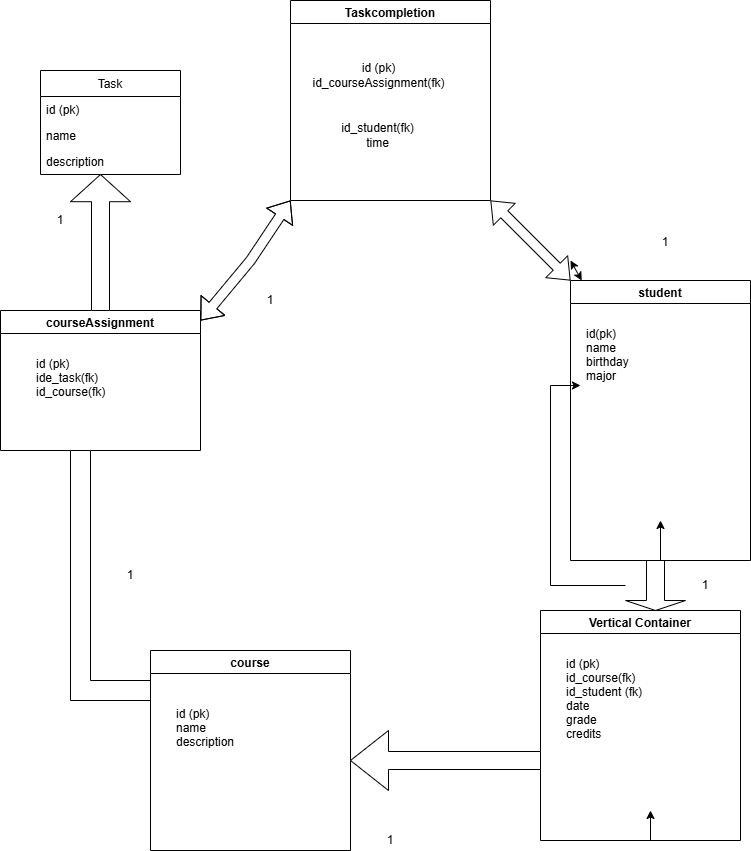

The diagram above was exported from draw.io. Its source (the exported page's mxGraphModel, read from the mxfile embedded in the PNG):
<mxGraphModel dx="1422" dy="770" grid="1" gridSize="10" guides="1" tooltips="1" connect="1" arrows="1" fold="1" page="1" pageScale="1" pageWidth="850" pageHeight="1100" math="0" shadow="0">
  <root>
    <mxCell id="0" />
    <mxCell id="1" parent="0" />
    <mxCell id="vxG-l3KCHNX2hc_hxBfe-14" value="Taskcompletion" style="swimlane;" vertex="1" parent="1">
      <mxGeometry x="340" y="50" width="200" height="200" as="geometry" />
    </mxCell>
    <mxCell id="vxG-l3KCHNX2hc_hxBfe-15" value="id (pk)&lt;br&gt;id_courseAssignment(fk)" style="text;html=1;align=center;verticalAlign=middle;resizable=0;points=[];autosize=1;strokeColor=none;" vertex="1" parent="vxG-l3KCHNX2hc_hxBfe-14">
      <mxGeometry x="12.5" y="60" width="150" height="30" as="geometry" />
    </mxCell>
    <mxCell id="vxG-l3KCHNX2hc_hxBfe-16" value="id_student(fk)&lt;br&gt;time" style="text;html=1;strokeColor=none;fillColor=none;align=center;verticalAlign=middle;whiteSpace=wrap;rounded=0;" vertex="1" parent="vxG-l3KCHNX2hc_hxBfe-14">
      <mxGeometry x="25" y="90" width="125" height="90" as="geometry" />
    </mxCell>
    <mxCell id="vxG-l3KCHNX2hc_hxBfe-18" value="" style="shape=flexArrow;endArrow=classic;startArrow=classic;html=1;entryX=0;entryY=1;entryDx=0;entryDy=0;" edge="1" parent="1" target="vxG-l3KCHNX2hc_hxBfe-14">
      <mxGeometry width="100" height="100" relative="1" as="geometry">
        <mxPoint x="250" y="370" as="sourcePoint" />
        <mxPoint x="490" y="320" as="targetPoint" />
        <Array as="points">
          <mxPoint x="300" y="310" />
        </Array>
      </mxGeometry>
    </mxCell>
    <mxCell id="vxG-l3KCHNX2hc_hxBfe-19" value="courseAssignment" style="swimlane;" vertex="1" parent="1">
      <mxGeometry x="50" y="360" width="200" height="140" as="geometry" />
    </mxCell>
    <mxCell id="vxG-l3KCHNX2hc_hxBfe-22" value="id (pk)&#10;ide_task(fk)&#10;id_course(fk)" style="text;strokeColor=none;fillColor=none;align=left;verticalAlign=top;spacingLeft=4;spacingRight=4;overflow=hidden;rotatable=0;points=[[0,0.5],[1,0.5]];portConstraint=eastwest;" vertex="1" parent="vxG-l3KCHNX2hc_hxBfe-19">
      <mxGeometry x="30" y="40" width="140" height="80" as="geometry" />
    </mxCell>
    <mxCell id="vxG-l3KCHNX2hc_hxBfe-23" value="Task" style="swimlane;fontStyle=0;childLayout=stackLayout;horizontal=1;startSize=26;fillColor=none;horizontalStack=0;resizeParent=1;resizeParentMax=0;resizeLast=0;collapsible=1;marginBottom=0;" vertex="1" parent="1">
      <mxGeometry x="90" y="120" width="140" height="104" as="geometry" />
    </mxCell>
    <mxCell id="vxG-l3KCHNX2hc_hxBfe-24" value="id (pk)" style="text;strokeColor=none;fillColor=none;align=left;verticalAlign=top;spacingLeft=4;spacingRight=4;overflow=hidden;rotatable=0;points=[[0,0.5],[1,0.5]];portConstraint=eastwest;" vertex="1" parent="vxG-l3KCHNX2hc_hxBfe-23">
      <mxGeometry y="26" width="140" height="26" as="geometry" />
    </mxCell>
    <mxCell id="vxG-l3KCHNX2hc_hxBfe-25" value="name" style="text;strokeColor=none;fillColor=none;align=left;verticalAlign=top;spacingLeft=4;spacingRight=4;overflow=hidden;rotatable=0;points=[[0,0.5],[1,0.5]];portConstraint=eastwest;" vertex="1" parent="vxG-l3KCHNX2hc_hxBfe-23">
      <mxGeometry y="52" width="140" height="26" as="geometry" />
    </mxCell>
    <mxCell id="vxG-l3KCHNX2hc_hxBfe-26" value="description" style="text;strokeColor=none;fillColor=none;align=left;verticalAlign=top;spacingLeft=4;spacingRight=4;overflow=hidden;rotatable=0;points=[[0,0.5],[1,0.5]];portConstraint=eastwest;" vertex="1" parent="vxG-l3KCHNX2hc_hxBfe-23">
      <mxGeometry y="78" width="140" height="26" as="geometry" />
    </mxCell>
    <mxCell id="vxG-l3KCHNX2hc_hxBfe-27" value="" style="shape=singleArrow;direction=north;whiteSpace=wrap;html=1;" vertex="1" parent="1">
      <mxGeometry x="120" y="224" width="60" height="136" as="geometry" />
    </mxCell>
    <mxCell id="vxG-l3KCHNX2hc_hxBfe-28" value="" style="endArrow=classic;startArrow=classic;html=1;" edge="1" parent="1" target="vxG-l3KCHNX2hc_hxBfe-29">
      <mxGeometry width="50" height="50" relative="1" as="geometry">
        <mxPoint x="620" y="310" as="sourcePoint" />
        <mxPoint x="530" y="250" as="targetPoint" />
      </mxGeometry>
    </mxCell>
    <mxCell id="vxG-l3KCHNX2hc_hxBfe-35" style="edgeStyle=orthogonalEdgeStyle;rounded=0;orthogonalLoop=1;jettySize=auto;html=1;" edge="1" parent="1">
      <mxGeometry relative="1" as="geometry">
        <mxPoint x="710" y="570" as="targetPoint" />
        <mxPoint x="710" y="610" as="sourcePoint" />
      </mxGeometry>
    </mxCell>
    <mxCell id="vxG-l3KCHNX2hc_hxBfe-29" value="student" style="swimlane;" vertex="1" parent="1">
      <mxGeometry x="620" y="330" width="180" height="280" as="geometry" />
    </mxCell>
    <mxCell id="vxG-l3KCHNX2hc_hxBfe-31" value="id(pk)&#10;name&#10;birthday&#10;major" style="text;strokeColor=none;fillColor=none;align=left;verticalAlign=top;spacingLeft=4;spacingRight=4;overflow=hidden;rotatable=0;points=[[0,0.5],[1,0.5]];portConstraint=eastwest;" vertex="1" parent="vxG-l3KCHNX2hc_hxBfe-29">
      <mxGeometry x="10" y="40" width="150" height="130" as="geometry" />
    </mxCell>
    <mxCell id="vxG-l3KCHNX2hc_hxBfe-30" value="" style="shape=flexArrow;endArrow=classic;startArrow=classic;html=1;exitX=0;exitY=0;exitDx=0;exitDy=0;entryX=1;entryY=1;entryDx=0;entryDy=0;" edge="1" parent="1" source="vxG-l3KCHNX2hc_hxBfe-29" target="vxG-l3KCHNX2hc_hxBfe-14">
      <mxGeometry width="100" height="100" relative="1" as="geometry">
        <mxPoint x="400" y="420" as="sourcePoint" />
        <mxPoint x="500" y="320" as="targetPoint" />
      </mxGeometry>
    </mxCell>
    <mxCell id="vxG-l3KCHNX2hc_hxBfe-33" value="" style="shape=singleArrow;direction=south;whiteSpace=wrap;html=1;" vertex="1" parent="1">
      <mxGeometry x="675" y="610" width="60" height="50" as="geometry" />
    </mxCell>
    <mxCell id="vxG-l3KCHNX2hc_hxBfe-32" style="edgeStyle=orthogonalEdgeStyle;rounded=0;orthogonalLoop=1;jettySize=auto;html=1;exitX=0.5;exitY=1;exitDx=0;exitDy=0;startArrow=none;" edge="1" parent="1" source="vxG-l3KCHNX2hc_hxBfe-33" target="vxG-l3KCHNX2hc_hxBfe-31">
      <mxGeometry relative="1" as="geometry">
        <Array as="points">
          <mxPoint x="600" y="435" />
        </Array>
      </mxGeometry>
    </mxCell>
    <mxCell id="vxG-l3KCHNX2hc_hxBfe-39" style="edgeStyle=orthogonalEdgeStyle;rounded=0;orthogonalLoop=1;jettySize=auto;html=1;exitX=0.5;exitY=1;exitDx=0;exitDy=0;" edge="1" parent="1" source="vxG-l3KCHNX2hc_hxBfe-36">
      <mxGeometry relative="1" as="geometry">
        <mxPoint x="700" y="860" as="targetPoint" />
      </mxGeometry>
    </mxCell>
    <mxCell id="vxG-l3KCHNX2hc_hxBfe-36" value="Vertical Container" style="swimlane;" vertex="1" parent="1">
      <mxGeometry x="590" y="660" width="200" height="230" as="geometry" />
    </mxCell>
    <mxCell id="vxG-l3KCHNX2hc_hxBfe-38" value="id (pk)&#10;id_course(fk)&#10;id_student (fk)&#10;date&#10;grade&#10;credits" style="text;strokeColor=none;fillColor=none;align=left;verticalAlign=top;spacingLeft=4;spacingRight=4;overflow=hidden;rotatable=0;points=[[0,0.5],[1,0.5]];portConstraint=eastwest;" vertex="1" parent="vxG-l3KCHNX2hc_hxBfe-36">
      <mxGeometry x="20" y="40" width="170" height="130" as="geometry" />
    </mxCell>
    <mxCell id="vxG-l3KCHNX2hc_hxBfe-42" value="" style="shape=corner;whiteSpace=wrap;html=1;direction=north;" vertex="1" parent="1">
      <mxGeometry x="120" y="500" width="80" height="250" as="geometry" />
    </mxCell>
    <mxCell id="vxG-l3KCHNX2hc_hxBfe-43" value="course" style="swimlane;" vertex="1" parent="1">
      <mxGeometry x="200" y="700" width="200" height="200" as="geometry" />
    </mxCell>
    <mxCell id="vxG-l3KCHNX2hc_hxBfe-46" value="id (pk)&#10;name&#10;description" style="text;strokeColor=none;fillColor=none;align=left;verticalAlign=top;spacingLeft=4;spacingRight=4;overflow=hidden;rotatable=0;points=[[0,0.5],[1,0.5]];portConstraint=eastwest;" vertex="1" parent="vxG-l3KCHNX2hc_hxBfe-43">
      <mxGeometry x="20" y="50" width="140" height="90" as="geometry" />
    </mxCell>
    <mxCell id="vxG-l3KCHNX2hc_hxBfe-45" value="" style="shape=singleArrow;direction=west;whiteSpace=wrap;html=1;" vertex="1" parent="1">
      <mxGeometry x="400" y="780" width="190" height="60" as="geometry" />
    </mxCell>
    <mxCell id="vxG-l3KCHNX2hc_hxBfe-47" value="1" style="text;html=1;strokeColor=none;fillColor=none;align=center;verticalAlign=middle;whiteSpace=wrap;rounded=0;" vertex="1" parent="1">
      <mxGeometry x="90" y="260" width="40" height="20" as="geometry" />
    </mxCell>
    <mxCell id="vxG-l3KCHNX2hc_hxBfe-48" value="1" style="text;html=1;strokeColor=none;fillColor=none;align=center;verticalAlign=middle;whiteSpace=wrap;rounded=0;" vertex="1" parent="1">
      <mxGeometry x="300" y="340" width="40" height="20" as="geometry" />
    </mxCell>
    <mxCell id="vxG-l3KCHNX2hc_hxBfe-49" value="1" style="text;html=1;strokeColor=none;fillColor=none;align=center;verticalAlign=middle;whiteSpace=wrap;rounded=0;" vertex="1" parent="1">
      <mxGeometry x="695" y="282" width="40" height="20" as="geometry" />
    </mxCell>
    <mxCell id="vxG-l3KCHNX2hc_hxBfe-50" value="1" style="text;html=1;strokeColor=none;fillColor=none;align=center;verticalAlign=middle;whiteSpace=wrap;rounded=0;" vertex="1" parent="1">
      <mxGeometry x="735" y="625" width="40" height="20" as="geometry" />
    </mxCell>
    <mxCell id="vxG-l3KCHNX2hc_hxBfe-51" value="1" style="text;html=1;strokeColor=none;fillColor=none;align=center;verticalAlign=middle;whiteSpace=wrap;rounded=0;" vertex="1" parent="1">
      <mxGeometry x="420" y="880" width="40" height="20" as="geometry" />
    </mxCell>
    <mxCell id="vxG-l3KCHNX2hc_hxBfe-52" value="1" style="text;html=1;strokeColor=none;fillColor=none;align=center;verticalAlign=middle;whiteSpace=wrap;rounded=0;" vertex="1" parent="1">
      <mxGeometry x="160" y="615" width="40" height="20" as="geometry" />
    </mxCell>
  </root>
</mxGraphModel>